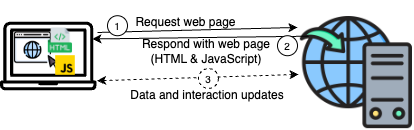

The diagram above was exported from draw.io. Its source (the exported page's mxGraphModel, read from the mxfile embedded in the PNG):
<mxGraphModel dx="1257" dy="648" grid="1" gridSize="10" guides="1" tooltips="1" connect="1" arrows="1" fold="1" page="1" pageScale="1" pageWidth="850" pageHeight="1100" math="0" shadow="0">
  <root>
    <mxCell id="0" />
    <mxCell id="1" parent="0" />
    <mxCell id="k-yGejS7cJsFFN2EXoFM-6" value="" style="endArrow=classic;html=1;rounded=0;entryX=-0.009;entryY=0.11;entryDx=0;entryDy=0;entryPerimeter=0;" parent="1" target="k-yGejS7cJsFFN2EXoFM-1" edge="1">
      <mxGeometry width="50" height="50" relative="1" as="geometry">
        <mxPoint x="199" y="212" as="sourcePoint" />
        <mxPoint x="192.7" y="260" as="targetPoint" />
      </mxGeometry>
    </mxCell>
    <mxCell id="k-yGejS7cJsFFN2EXoFM-1" value="" style="shape=image;verticalLabelPosition=bottom;labelBackgroundColor=default;verticalAlign=top;aspect=fixed;imageAspect=0;image=https://cdn-icons-png.flaticon.com/512/11494/11494059.png;" parent="1" vertex="1">
      <mxGeometry x="400" y="194.21" width="115.79" height="115.79" as="geometry" />
    </mxCell>
    <mxCell id="k-yGejS7cJsFFN2EXoFM-7" value="" style="group" parent="1" connectable="0" vertex="1">
      <mxGeometry x="102" y="180" width="98" height="112" as="geometry" />
    </mxCell>
    <mxCell id="k-yGejS7cJsFFN2EXoFM-5" value="" style="shape=image;verticalLabelPosition=bottom;labelBackgroundColor=default;verticalAlign=top;aspect=fixed;imageAspect=0;image=https://www.svgrepo.com/show/2086/laptop.svg;" parent="k-yGejS7cJsFFN2EXoFM-7" vertex="1">
      <mxGeometry y="7.47" width="96.62745098039217" height="97.06128551412957" as="geometry" />
    </mxCell>
    <mxCell id="k-yGejS7cJsFFN2EXoFM-2" value="" style="shape=image;verticalLabelPosition=bottom;labelBackgroundColor=default;verticalAlign=top;aspect=fixed;imageAspect=0;image=https://cdn-icons-png.freepik.com/512/5447/5447882.png;" parent="k-yGejS7cJsFFN2EXoFM-7" vertex="1">
      <mxGeometry x="13.881211475534585" y="28.151515151515152" width="44.118766142786164" height="44.118766142786164" as="geometry" />
    </mxCell>
    <mxCell id="k-yGejS7cJsFFN2EXoFM-22" value="" style="shape=image;verticalLabelPosition=bottom;labelBackgroundColor=default;verticalAlign=top;aspect=fixed;imageAspect=0;image=https://cdn-icons-png.freepik.com/512/8242/8242997.png;" parent="k-yGejS7cJsFFN2EXoFM-7" vertex="1">
      <mxGeometry x="45" y="25.15" width="29.85" height="29.85" as="geometry" />
    </mxCell>
    <mxCell id="k-yGejS7cJsFFN2EXoFM-23" value="" style="shape=image;verticalLabelPosition=bottom;labelBackgroundColor=default;verticalAlign=top;aspect=fixed;imageAspect=0;image=https://img.icons8.com/color/512/javascript.png;" parent="k-yGejS7cJsFFN2EXoFM-7" vertex="1">
      <mxGeometry x="52" y="52" width="26" height="26" as="geometry" />
    </mxCell>
    <mxCell id="k-yGejS7cJsFFN2EXoFM-9" value="1" style="ellipse;whiteSpace=wrap;html=1;fontSize=10;" parent="1" vertex="1">
      <mxGeometry x="209" y="195.20999999999998" width="20" height="20" as="geometry" />
    </mxCell>
    <mxCell id="k-yGejS7cJsFFN2EXoFM-10" value="Request&amp;nbsp;&lt;span style=&quot;background-color: transparent; color: light-dark(rgb(0, 0, 0), rgb(255, 255, 255));&quot;&gt;web page&lt;/span&gt;" style="text;html=1;strokeColor=none;fillColor=none;align=center;verticalAlign=middle;whiteSpace=wrap;rounded=0;" parent="1" vertex="1">
      <mxGeometry x="217" y="187.21" width="141" height="30" as="geometry" />
    </mxCell>
    <mxCell id="k-yGejS7cJsFFN2EXoFM-11" value="" style="endArrow=classic;html=1;rounded=0;exitX=1;exitY=0.25;exitDx=0;exitDy=0;entryX=0.952;entryY=0.34;entryDx=0;entryDy=0;entryPerimeter=0;" parent="1" edge="1">
      <mxGeometry width="50" height="50" relative="1" as="geometry">
        <mxPoint x="410" y="215.71000000000004" as="sourcePoint" />
        <mxPoint x="193.98933333333343" y="218.47083707480408" as="targetPoint" />
      </mxGeometry>
    </mxCell>
    <mxCell id="k-yGejS7cJsFFN2EXoFM-14" value="2" style="ellipse;whiteSpace=wrap;html=1;fontSize=10;" parent="1" vertex="1">
      <mxGeometry x="379" y="215.20999999999998" width="20" height="20" as="geometry" />
    </mxCell>
    <mxCell id="k-yGejS7cJsFFN2EXoFM-16" value="" style="endArrow=classic;dashed=1;html=1;rounded=0;endFill=1;exitX=1;exitY=0.75;exitDx=0;exitDy=0;startArrow=classic;startFill=1;" parent="1" source="k-yGejS7cJsFFN2EXoFM-5" target="k-yGejS7cJsFFN2EXoFM-1" edge="1">
      <mxGeometry width="50" height="50" relative="1" as="geometry">
        <mxPoint x="194" y="244" as="sourcePoint" />
        <mxPoint x="390" y="260" as="targetPoint" />
      </mxGeometry>
    </mxCell>
    <mxCell id="k-yGejS7cJsFFN2EXoFM-17" value="3" style="ellipse;whiteSpace=wrap;html=1;fontSize=10;dashed=1;" parent="1" vertex="1">
      <mxGeometry x="300" y="248" width="20" height="20" as="geometry" />
    </mxCell>
    <mxCell id="k-yGejS7cJsFFN2EXoFM-21" value="Data and interaction updates" style="text;html=1;strokeColor=none;fillColor=none;align=center;verticalAlign=middle;whiteSpace=wrap;rounded=0;" parent="1" vertex="1">
      <mxGeometry x="209" y="260" width="200" height="30.21" as="geometry" />
    </mxCell>
    <mxCell id="k-yGejS7cJsFFN2EXoFM-24" value="Respond&amp;nbsp;&lt;span style=&quot;color: light-dark(rgb(0, 0, 0), rgb(255, 255, 255)); background-color: transparent;&quot;&gt;with&amp;nbsp;&lt;/span&gt;&lt;span style=&quot;color: light-dark(rgb(0, 0, 0), rgb(255, 255, 255)); background-color: transparent;&quot;&gt;web page&lt;br&gt;(HTML &amp;amp; JavaScript)&lt;/span&gt;" style="text;html=1;strokeColor=none;fillColor=none;align=center;verticalAlign=middle;whiteSpace=wrap;rounded=0;" parent="1" vertex="1">
      <mxGeometry x="208" y="216.00000000000003" width="200" height="30" as="geometry" />
    </mxCell>
  </root>
</mxGraphModel>